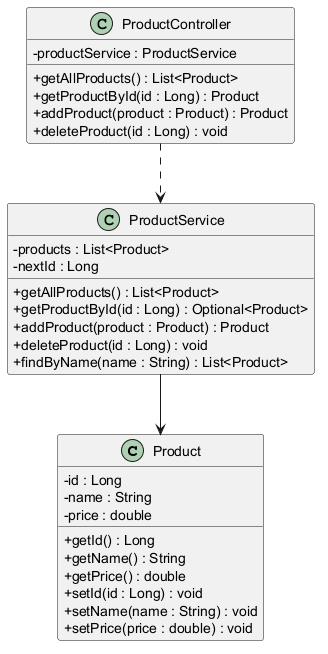

The diagram above was rendered by PlantUML. Its source (embedded in the PNG):
@startuml
skinparam classAttributeIconSize 0

class Product {
- id : Long
- name : String
- price : double
+ getId() : Long
+ getName() : String
+ getPrice() : double
+ setId(id : Long) : void
+ setName(name : String) : void
+ setPrice(price : double) : void
}

class ProductService {
- products : List<Product>
- nextId : Long
+ getAllProducts() : List<Product>
+ getProductById(id : Long) : Optional<Product>
+ addProduct(product : Product) : Product
+ deleteProduct(id : Long) : void
+ findByName(name : String) : List<Product>
}

class ProductController {
- productService : ProductService
+ getAllProducts() : List<Product>
+ getProductById(id : Long) : Product
+ addProduct(product : Product) : Product
+ deleteProduct(id : Long) : void
}

' ..> is a dependency: DASHED line, open arrow
ProductController ..> ProductService

' --> is an association: SOLID line
ProductService --> Product
@enduml